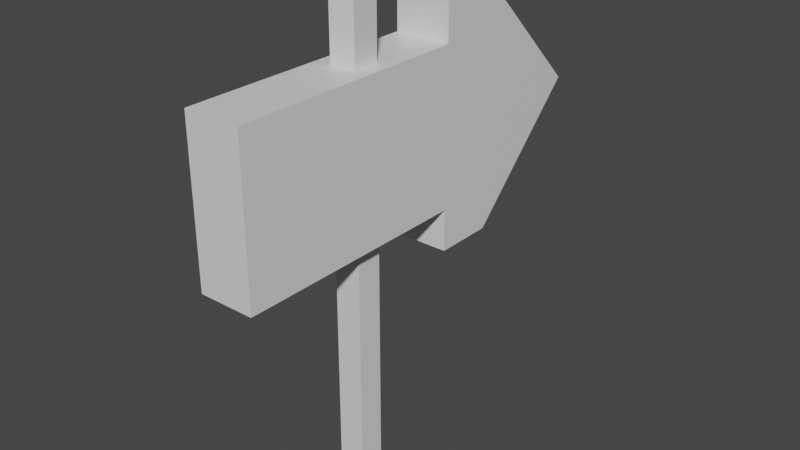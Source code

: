 # Source: sign.blend  (saved by Blender 2.80.75; exported with 4.5.12 LTS)
import bpy
from mathutils import Matrix  # noqa: F401  (used for matrix-valued properties, if any)

bpy.ops.wm.read_factory_settings(use_empty=True)
scene = bpy.context.scene
scene.name = 'Scene'

# ---- collections
col_collection = bpy.data.collections.new('Collection'); scene.collection.children.link(col_collection)

# ---- materials (node trees are filled in below, after node groups)
mat_material = bpy.data.materials.new('Material')
mat_material.alpha_threshold = 0.0
mat_material.use_transparent_shadow = False
mat_material.line_color = (0.0, 0.0, 0.0, 1.0)

# ---- material node trees
mat_material.use_nodes = True; mat_material.node_tree.nodes.clear()
_N = mat_material.node_tree.nodes; _L = mat_material.node_tree.links
n0 = _N.new('ShaderNodeOutputMaterial'); n0.name = 'Material Output'; n0.location = (300, 300)
n1 = _N.new('ShaderNodeBsdfPrincipled'); n1.name = 'Principled BSDF'; n1.location = (10, 300)
n1.distribution = 'GGX'
n1.subsurface_method = 'BURLEY'
n1.inputs[2].default_value = 0.4
n1.inputs[3].default_value = 1.45
n1.inputs[27].default_value = (0.0, 0.0, 0.0, 1.0)
n1.inputs[28].default_value = 1.0
_L.new(n1.outputs[0], n0.inputs[0])
n0.is_active_output = True

# ---- world
world_world = bpy.data.worlds.new('World'); scene.world = world_world
world_world.use_nodes = True; world_world.node_tree.nodes.clear()
_N = world_world.node_tree.nodes; _L = world_world.node_tree.links
n0 = _N.new('ShaderNodeOutputWorld'); n0.name = 'World Output'; n0.location = (300, 300)
n1 = _N.new('ShaderNodeBackground'); n1.name = 'Background'; n1.location = (10, 300)
n1.inputs[0].default_value = (0.05088, 0.05088, 0.05088, 1.0)
_L.new(n1.outputs[0], n0.inputs[0])
n0.is_active_output = True
world_world.color = (0.05088, 0.05088, 0.05088)
world_world.use_sun_shadow = False
world_world.sun_shadow_jitter_overblur = 0.0

# ---- meshes
me_cube = bpy.data.meshes.new('Cube')
me_cube.from_pydata([(0.35, 1.847, 2.5), (0.35, 1.847, 5.5), (0.35, 3.347, 4.0), (0.35, 1.097, 2.5), (0.35, 1.097, 5.5), (0.35, 1.097, 3.025), (0.35, 1.097, 4.975), (0.35, -1.903, 3.025), (0.35, -1.903, 4.975), (-0.35, 1.847, 2.5), (-0.35, 1.847, 5.5), (-0.35, 3.347, 4.0), (-0.35, 1.097, 2.5), (-0.35, 1.097, 5.5), (-0.35, 1.097, 3.025), (-0.35, 1.097, 4.975), (-0.35, -1.903, 3.025), (-0.35, -1.903, 4.975), (0.35, 0.1632, 3.025), (0.35, -0.1701, 3.025), (0.35, -0.1701, 4.975), (0.35, 0.1632, 4.975), (-0.35, 0.1632, 3.025), (-0.35, -0.1701, 3.025), (-0.35, -0.1701, 4.975), (-0.35, 0.1632, 4.975), (0.35, 0.1632, 3.025), (0.35, -0.1701, 3.025), (0.35, -0.1701, 4.975), (0.35, 0.1632, 4.975), (-0.35, 0.1632, 3.025), (-0.35, -0.1701, 3.025), (-0.35, -0.1701, 4.975), (-0.35, 0.1632, 4.975), (-0.1667, 0.1632, 0.03327), (0.1667, 0.1632, 0.03327), (-0.1667, -0.1701, 0.03327), (0.1667, -0.1701, 0.03327), (-0.1667, 0.1632, 5.702), (0.1667, 0.1632, 5.702), (-0.1667, -0.1701, 5.702), (0.1667, -0.1701, 5.702), (0.1667, 0.1632, 3.025), (-0.1667, 0.1632, 3.025), (0.1667, -0.1701, 3.025), (-0.1667, -0.1701, 3.025), (0.1667, -0.1701, 4.975), (-0.1667, -0.1701, 4.975), (0.1667, 0.1632, 4.975), (-0.1667, 0.1632, 4.975), (0.1667, 0.1632, 3.025), (-0.1667, 0.1632, 3.025), (0.1667, -0.1701, 3.025), (-0.1667, -0.1701, 3.025), (0.1667, -0.1701, 4.975), (-0.1667, -0.1701, 4.975), (0.1667, 0.1632, 4.975), (-0.1667, 0.1632, 4.975)], [], [(1, 0, 2), (1, 4, 3, 0), (10, 11, 9), (10, 9, 12, 13), (55, 54, 41, 40), (3, 4, 13, 12), (0, 3, 12, 9), (1, 2, 11, 10), (50, 52, 37, 35), (4, 1, 10, 13), (2, 0, 9, 11), (26, 30, 14, 5), (35, 37, 36, 34), (41, 39, 38, 40), (56, 57, 38, 39), (54, 56, 39, 41), (6, 29, 26, 5), (42, 18, 26, 50), (33, 29, 6, 15), (46, 20, 28, 54), (27, 7, 16, 31), (20, 19, 27, 28), (23, 24, 32, 31), (29, 28, 27, 26), (33, 30, 31, 32), (51, 53, 31, 30), (55, 57, 33, 32), (25, 22, 30, 33), (18, 21, 29, 26), (49, 25, 33, 57), (45, 23, 31, 53), (19, 44, 52, 27), (44, 45, 53, 52), (21, 48, 56, 29), (48, 49, 57, 56), (28, 29, 56, 54), (57, 55, 40, 38), (26, 27, 52, 50), (53, 51, 34, 36), (7, 27, 28, 8), (28, 32, 17, 8), (24, 47, 55, 32), (47, 46, 54, 55), (22, 43, 51, 30), (43, 42, 50, 51), (51, 50, 35, 34), (17, 32, 31, 16), (52, 53, 36, 37), (7, 8, 17, 16), (14, 30, 33, 15)])
_uv = me_cube.uv_layers.new(name='UVMap')
_uv.uv.foreach_set('vector', [0.0, 0.0, 0.0, 0.0, 0.0, 0.0, 0.0, 0.0, 0.0, 0.0, 0.0, 0.0, 0.0, 0.0, 0.0, 0.0, 0.0, 0.0, 0.0, 0.0, 0.0, 0.0, 0.0, 0.0, 0.0, 0.0, 0.0, 0.0, 0.0, 0.0, 0.0, 0.0, 0.0, 0.0, 0.0, 0.0, 0.0, 0.0, 0.0, 0.0, 0.0, 0.0, 0.0, 0.0, 0.0, 0.0, 0.0, 0.0, 0.0, 0.0, 0.0, 0.0, 0.0, 0.0, 0.0, 0.0, 0.0, 0.0, 0.0, 0.0, 0.0, 0.0, 0.0, 0.0, 0.0, 0.0, 0.0, 0.0, 0.0, 0.0, 0.0, 0.0, 0.0, 0.0, 0.0, 0.0, 0.0, 0.0, 0.0, 0.0, 0.0, 0.0, 0.0, 0.0, 0.0, 0.0, 0.0, 0.0, 0.0, 0.0, 0.0, 0.0, 0.0, 0.0, 0.0, 0.0, 0.0, 0.0, 0.0, 0.0, 0.0, 0.0, 0.0, 0.0, 0.0, 0.0, 0.0, 0.0, 0.0, 0.0, 0.0, 0.0, 0.0, 0.0, 0.0, 0.0, 0.0, 0.0, 0.0, 0.0, 0.0, 0.0, 0.0, 0.0, 0.0, 0.0, 0.0, 0.0, 0.0, 0.0, 0.0, 0.0, 0.0, 0.0, 0.0, 0.0, 0.0, 0.0, 0.0, 0.0, 0.0, 0.0, 0.0, 0.0, 0.0, 0.0, 0.0, 0.0, 0.0, 0.0, 0.0, 0.0, 0.0, 0.0, 0.0, 0.0, 0.0, 0.0, 0.0, 0.0, 0.0, 0.0, 0.0, 0.0, 0.0, 0.0, 0.0, 0.0, 0.0, 0.0, 0.0, 0.0, 0.0, 0.0, 0.0, 0.0, 0.0, 0.0, 0.0, 0.0, 0.0, 0.0, 0.0, 0.0, 0.0, 0.0, 0.0, 0.0, 0.0, 0.0, 0.0, 0.0, 0.0, 0.0, 0.0, 0.0, 0.0, 0.0, 0.0, 0.0, 0.0, 0.0, 0.0, 0.0, 0.0, 0.0, 0.0, 0.0, 0.0, 0.0, 0.0, 0.0, 0.0, 0.0, 0.0, 0.0, 0.0, 0.0, 0.0, 0.0, 0.0, 0.0, 0.0, 0.0, 0.0, 0.0, 0.0, 0.0, 0.0, 0.0, 0.0, 0.0, 0.0, 0.0, 0.0, 0.0, 0.0, 0.0, 0.0, 0.0, 0.0, 0.0, 0.0, 0.0, 0.0, 0.0, 0.0, 0.0, 0.0, 0.0, 0.0, 0.0, 0.0, 0.0, 0.0, 0.0, 0.0, 0.0, 0.0, 0.0, 0.0, 0.0, 0.0, 0.0, 0.0, 0.0, 0.0, 0.0, 0.0, 0.0, 0.0, 0.0, 0.0, 0.0, 0.0, 0.0, 0.0, 0.0, 0.0, 0.0, 0.0, 0.0, 0.0, 0.0, 0.0, 0.0, 0.0, 0.0, 0.0, 0.0, 0.0, 0.0, 0.0, 0.0, 0.0, 0.0, 0.0, 0.0, 0.0, 0.0, 0.0, 0.0, 0.0, 0.0, 0.0, 0.0, 0.0, 0.0, 0.0, 0.0, 0.0, 0.0, 0.0, 0.0, 0.0, 0.0, 0.0, 0.0, 0.0, 0.0, 0.0, 0.0, 0.0, 0.0, 0.0, 0.0, 0.0, 0.0, 0.0, 0.0, 0.0, 0.0, 0.0, 0.0, 0.0, 0.0, 0.0, 0.0, 0.0, 0.0, 0.0, 0.0, 0.0, 0.0, 0.0, 0.0, 0.0, 0.0, 0.0, 0.0, 0.0, 0.0, 0.0, 0.0, 0.0, 0.0, 0.0, 0.0, 0.0, 0.0, 0.0, 0.0, 0.0, 0.0, 0.0, 0.0, 0.0, 0.0, 0.0, 0.0, 0.0, 0.0, 0.0, 0.0, 0.0, 0.0, 0.0, 0.0, 0.0, 0.0, 0.0, 0.0, 0.0, 0.0, 0.0, 0.0, 0.0, 0.0, 0.0, 0.0, 0.0, 0.0, 0.0, 0.0, 0.0, 0.0])
me_cube.materials.append(mat_material)
me_cube.use_remesh_preserve_volume = False
me_cube.use_remesh_preserve_attributes = False
me_cube.use_mirror_vertex_groups = False
me_cube.update()

# ---- objects
ob_cube = bpy.data.objects.new('Cube', me_cube)

# ---- transforms, parenting, visibility, modifiers, constraints
ob_cube.location = (0.0, 0.0, 0.0)
ob_cube.lock_rotations_4d = False
ob_cube.empty_display_type = 'ARROWS'
ob_cube.lineart.crease_threshold = 0.0

# ---- collection membership
col_collection.objects.link(ob_cube)

# ---- scene / render settings (as saved in the file)
scene.frame_start = 1; scene.frame_end = 250; scene.frame_set(1)
scene.render.engine = 'BLENDER_EEVEE_NEXT'
scene.cycles.use_denoising = False
scene.cycles.samples = 128
scene.cycles.sampling_pattern = 'TABULATED_SOBOL'
scene.cycles.use_adaptive_sampling = False
scene.cycles.use_light_tree = False
scene.view_settings.view_transform = 'Filmic'
bpy.context.view_layer.update()

# ---- added for rendering (the .blend has no active camera and no usable light): camera, sun
cam_auto = bpy.data.cameras.new('AutoCamera')
cam_auto.lens = 50.0
cam_auto.sensor_width = 36.0
cam_auto.clip_end = 1000.0
ob_auto_camera = bpy.data.objects.new('AutoCamera', cam_auto)
scene.collection.objects.link(ob_auto_camera)
ob_auto_camera.location = (7.17825, -7.89236, 8.61048)
ob_auto_camera.rotation_euler = (1.09748, -7.21219e-08, 0.694738)
scene.camera = ob_auto_camera
light_auto_sun = bpy.data.lights.new('AutoSun', 'SUN')
light_auto_sun.energy = 3.0
light_auto_sun.angle = 0.0523599
ob_auto_sun = bpy.data.objects.new('AutoSun', light_auto_sun)
scene.collection.objects.link(ob_auto_sun)
ob_auto_sun.rotation_euler = (0.872665, 0.174533, 0.523599)
bpy.context.view_layer.update()
